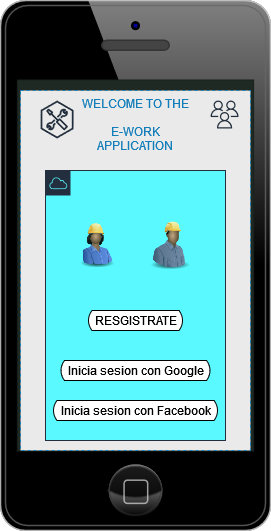

The diagram above was exported from draw.io. Its source (the exported page's mxGraphModel, read from the mxfile embedded in the PNG):
<mxGraphModel dx="1422" dy="780" grid="1" gridSize="10" guides="1" tooltips="1" connect="1" arrows="1" fold="1" page="1" pageScale="1" pageWidth="827" pageHeight="1169" math="0" shadow="0">
  <root>
    <mxCell id="0" />
    <mxCell id="1" parent="0" />
    <mxCell id="9UIZ9pThXfnmeT13ezI6-6" value="" style="verticalLabelPosition=bottom;verticalAlign=top;html=1;shadow=0;dashed=0;strokeWidth=1;shape=mxgraph.ios.iPhone;bgStyle=bgGreen;fillColor=#aaaaaa;sketch=0;" parent="1" vertex="1">
      <mxGeometry x="230" y="130" width="270" height="530" as="geometry" />
    </mxCell>
    <mxCell id="9UIZ9pThXfnmeT13ezI6-9" value="WELCOME TO THE &#10;&#10;E-WORK&#10;APPLICATION&#10;" style="fillColor=#FFFFFF;strokeColor=#147EBA;dashed=1;verticalAlign=top;fontStyle=0;fontColor=#147EBA;absoluteArcSize=0;opacity=90;" parent="1" vertex="1">
      <mxGeometry x="250" y="220" width="230" height="360" as="geometry" />
    </mxCell>
    <mxCell id="9UIZ9pThXfnmeT13ezI6-10" value="" style="sketch=0;outlineConnect=0;fontColor=#232F3E;gradientColor=none;fillColor=#232F3D;strokeColor=none;dashed=0;verticalLabelPosition=bottom;verticalAlign=top;align=center;html=1;fontSize=12;fontStyle=0;aspect=fixed;pointerEvents=1;shape=mxgraph.aws4.users;" parent="1" vertex="1">
      <mxGeometry x="440" y="230" width="28" height="28" as="geometry" />
    </mxCell>
    <mxCell id="9UIZ9pThXfnmeT13ezI6-11" value="" style="sketch=0;outlineConnect=0;fontColor=#232F3E;gradientColor=none;fillColor=#232F3D;strokeColor=none;dashed=0;verticalLabelPosition=bottom;verticalAlign=top;align=center;html=1;fontSize=12;fontStyle=0;aspect=fixed;pointerEvents=1;shape=mxgraph.aws4.external_toolkit;" parent="1" vertex="1">
      <mxGeometry x="270" y="230" width="33.13" height="38" as="geometry" />
    </mxCell>
    <mxCell id="jkIKXoWA-kRmY2R7qr1i-2" value="" style="points=[[0,0],[0.25,0],[0.5,0],[0.75,0],[1,0],[1,0.25],[1,0.5],[1,0.75],[1,1],[0.75,1],[0.5,1],[0.25,1],[0,1],[0,0.75],[0,0.5],[0,0.25]];outlineConnect=0;gradientColor=none;html=1;whiteSpace=wrap;fontSize=12;fontStyle=0;container=1;pointerEvents=0;collapsible=0;recursiveResize=0;shape=mxgraph.aws4.group;grIcon=mxgraph.aws4.group_aws_cloud;strokeColor=#232F3E;fillColor=#59F9FF;verticalAlign=top;align=left;spacingLeft=30;fontColor=#232F3E;dashed=0;" parent="1" vertex="1">
      <mxGeometry x="275" y="300" width="180" height="270" as="geometry" />
    </mxCell>
    <mxCell id="jkIKXoWA-kRmY2R7qr1i-5" value="RESGISTRATE" style="html=1;dashed=0;whitespace=wrap;shape=mxgraph.dfd.loop;fillColor=default;" parent="jkIKXoWA-kRmY2R7qr1i-2" vertex="1">
      <mxGeometry x="42.5" y="140" width="95" height="20" as="geometry" />
    </mxCell>
    <mxCell id="jkIKXoWA-kRmY2R7qr1i-6" value="Inicia sesion con Google" style="html=1;dashed=0;whitespace=wrap;shape=mxgraph.dfd.loop;fillColor=default;" parent="jkIKXoWA-kRmY2R7qr1i-2" vertex="1">
      <mxGeometry x="15" y="190" width="150" height="20" as="geometry" />
    </mxCell>
    <mxCell id="jkIKXoWA-kRmY2R7qr1i-7" value="Inicia sesion con Facebook" style="html=1;dashed=0;whitespace=wrap;shape=mxgraph.dfd.loop;fillColor=default;" parent="jkIKXoWA-kRmY2R7qr1i-2" vertex="1">
      <mxGeometry x="7.5" y="230" width="165" height="20" as="geometry" />
    </mxCell>
    <mxCell id="jkIKXoWA-kRmY2R7qr1i-10" value="" style="image;html=1;image=img/lib/clip_art/people/Construction_Worker_Woman_Black_128x128.png;fontColor=none;fillColor=#FFFFFF;opacity=90;" parent="1" vertex="1">
      <mxGeometry x="303.13" y="350" width="46.87" height="50" as="geometry" />
    </mxCell>
    <mxCell id="jkIKXoWA-kRmY2R7qr1i-11" value="" style="image;html=1;image=img/lib/clip_art/people/Construction_Worker_Man_Black_128x128.png;fontColor=none;fillColor=#FFFFFF;opacity=90;" parent="1" vertex="1">
      <mxGeometry x="370" y="350" width="60" height="50" as="geometry" />
    </mxCell>
  </root>
</mxGraphModel>